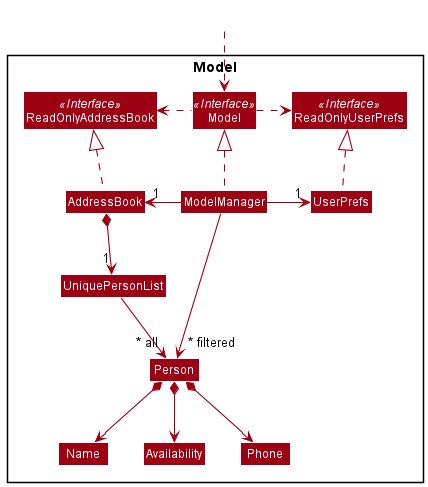

The diagram above was rendered by PlantUML. Its source (embedded in the PNG):
@startuml
!include style.puml
skinparam arrowThickness 1.1
skinparam arrowColor MODEL_COLOR
skinparam classBackgroundColor MODEL_COLOR

Package Model <<Rectangle>>{
Interface ReadOnlyAddressBook <<Interface>>
Interface ReadOnlyUserPrefs <<Interface>>
Interface Model <<Interface>>
Class AddressBook
Class ReadOnlyAddressBook
Class Model
Class ModelManager
Class UserPrefs
Class ReadOnlyUserPrefs


Class UniquePersonList
Class Person
Class Name
Class Phone
Class Availability

}

Class HiddenOutside #FFFFFF
HiddenOutside ..> Model

AddressBook .up.|> ReadOnlyAddressBook

ModelManager .up.|> Model
Model .right.> ReadOnlyUserPrefs
Model .left.> ReadOnlyAddressBook
ModelManager -left-> "1" AddressBook
ModelManager -right-> "1" UserPrefs
UserPrefs .up.|> ReadOnlyUserPrefs

AddressBook *--> "1" UniquePersonList
UniquePersonList --> "~* all" Person
Person *--> Name
Person *--> Phone
Person *--> Availability

Name -[hidden]right-> Phone
Availability -[hidden]right-> Phone

ModelManager -->"~* filtered" Person
@enduml